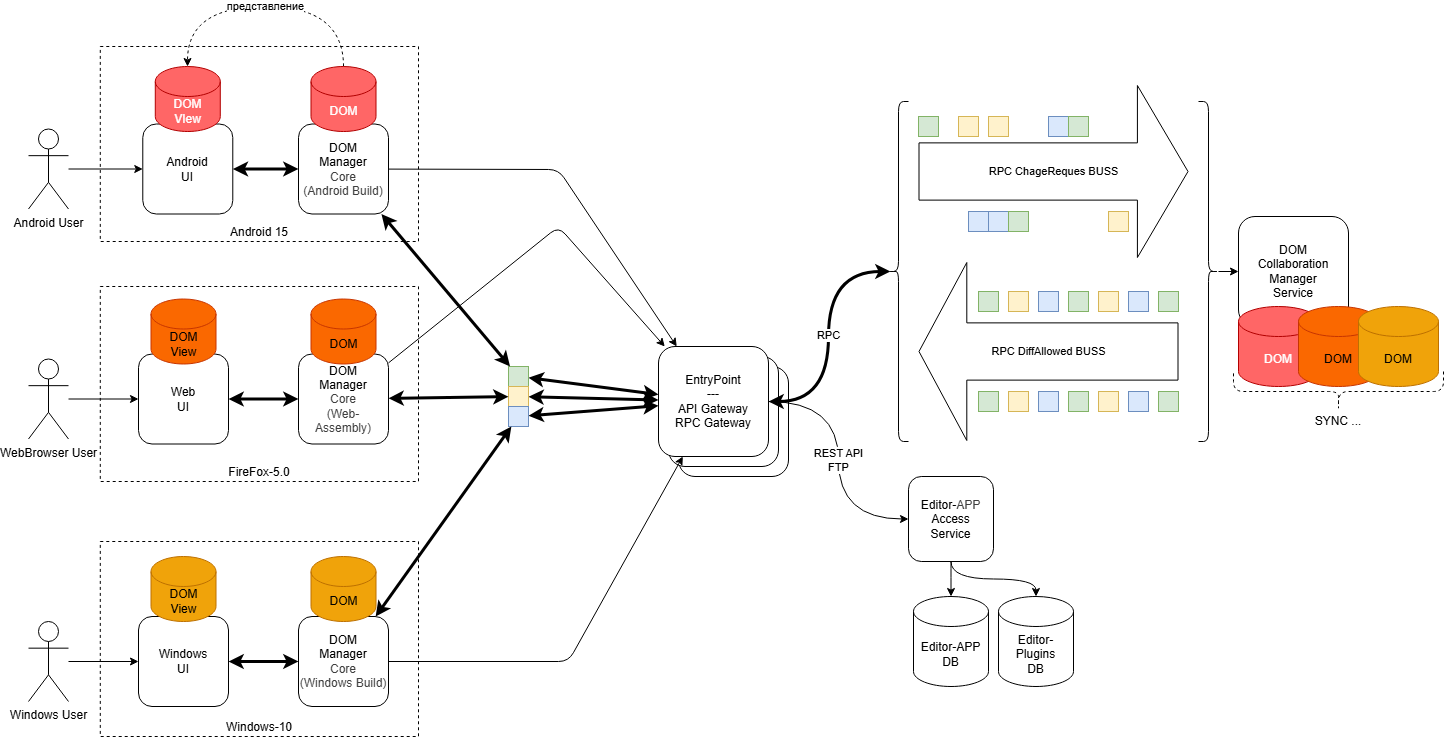

The diagram above was exported from draw.io. Its source (the exported page's mxGraphModel, read from the mxfile embedded in the PNG):
<mxGraphModel dx="1604" dy="839" grid="1" gridSize="10" guides="1" tooltips="1" connect="1" arrows="1" fold="1" page="1" pageScale="1" pageWidth="850" pageHeight="1100" math="0" shadow="0">
  <root>
    <mxCell id="0" />
    <mxCell id="1" parent="0" />
    <mxCell id="130" value="Android 15" style="rounded=0;whiteSpace=wrap;html=1;fillColor=none;dashed=1;horizontal=1;verticalAlign=bottom;" vertex="1" parent="1">
      <mxGeometry x="-98.21000000000001" y="180" width="318.21" height="195" as="geometry" />
    </mxCell>
    <mxCell id="129" value="FireFox-5.0" style="rounded=0;whiteSpace=wrap;html=1;fillColor=none;dashed=1;horizontal=1;verticalAlign=bottom;" vertex="1" parent="1">
      <mxGeometry x="-98.21" y="420" width="318.21" height="195" as="geometry" />
    </mxCell>
    <mxCell id="128" value="Windows-10" style="rounded=0;whiteSpace=wrap;html=1;fillColor=none;dashed=1;horizontal=1;verticalAlign=bottom;" vertex="1" parent="1">
      <mxGeometry x="-98.21" y="675" width="318.21" height="195" as="geometry" />
    </mxCell>
    <mxCell id="110" value="EntryPoint&lt;div&gt;&lt;font color=&quot;#000000&quot;&gt;---&lt;/font&gt;&lt;/div&gt;&lt;div&gt;&lt;font color=&quot;#000000&quot;&gt;API Gateway&lt;br&gt;&lt;/font&gt;&lt;div&gt;RPC Gateway&lt;/div&gt;&lt;/div&gt;" style="rounded=1;whiteSpace=wrap;html=1;" vertex="1" parent="1">
      <mxGeometry x="480" y="500" width="110" height="110" as="geometry" />
    </mxCell>
    <mxCell id="109" value="EntryPoint&lt;div&gt;&lt;font color=&quot;#000000&quot;&gt;---&lt;/font&gt;&lt;/div&gt;&lt;div&gt;&lt;font color=&quot;#000000&quot;&gt;API Gateway&lt;br&gt;&lt;/font&gt;&lt;div&gt;RPC Gateway&lt;/div&gt;&lt;/div&gt;" style="rounded=1;whiteSpace=wrap;html=1;" vertex="1" parent="1">
      <mxGeometry x="470" y="490" width="110" height="110" as="geometry" />
    </mxCell>
    <mxCell id="52" style="edgeStyle=none;html=1;strokeWidth=3;rounded=0;curved=1;startArrow=classic;startFill=1;" edge="1" parent="1" source="99" target="50">
      <mxGeometry relative="1" as="geometry" />
    </mxCell>
    <mxCell id="137" style="edgeStyle=none;html=1;entryX=0;entryY=0.5;entryDx=0;entryDy=0;startArrow=classic;startFill=1;strokeWidth=3;" edge="1" parent="1" source="8" target="120">
      <mxGeometry relative="1" as="geometry" />
    </mxCell>
    <mxCell id="8" value="&lt;div&gt;Web&lt;/div&gt;UI" style="rounded=1;whiteSpace=wrap;html=1;" vertex="1" parent="1">
      <mxGeometry x="-60" y="487.5" width="90" height="90" as="geometry" />
    </mxCell>
    <mxCell id="9" value="DOM&lt;div&gt;&lt;font color=&quot;#000000&quot;&gt;Collaboration&lt;br&gt;&lt;/font&gt;&lt;div&gt;Manager&lt;/div&gt;&lt;/div&gt;&lt;div&gt;Service&lt;/div&gt;" style="rounded=1;whiteSpace=wrap;html=1;" vertex="1" parent="1">
      <mxGeometry x="1040" y="350" width="110" height="110" as="geometry" />
    </mxCell>
    <mxCell id="10" value="DOM" style="shape=cylinder3;whiteSpace=wrap;html=1;boundedLbl=1;backgroundOutline=1;size=15;fillColor=#FF6666;strokeColor=#B20000;fontColor=#ffffff;" vertex="1" parent="1">
      <mxGeometry x="1040" y="440" width="80" height="80" as="geometry" />
    </mxCell>
    <mxCell id="22" value="DOM&lt;div&gt;View&lt;/div&gt;" style="shape=cylinder3;whiteSpace=wrap;html=1;boundedLbl=1;backgroundOutline=1;size=15;fillColor=#fa6800;fontColor=#000000;strokeColor=#C73500;" vertex="1" parent="1">
      <mxGeometry x="-47.499999999999964" y="432.5" width="65" height="65" as="geometry" />
    </mxCell>
    <mxCell id="51" style="edgeStyle=none;html=1;strokeWidth=3;rounded=0;curved=1;startArrow=classic;startFill=1;" edge="1" parent="1" source="97" target="50">
      <mxGeometry relative="1" as="geometry" />
    </mxCell>
    <mxCell id="123" style="edgeStyle=none;html=1;startArrow=classic;startFill=1;strokeWidth=3;" edge="1" parent="1" source="38" target="119">
      <mxGeometry relative="1" as="geometry" />
    </mxCell>
    <mxCell id="38" value="&lt;div&gt;Android&lt;/div&gt;UI" style="rounded=1;whiteSpace=wrap;html=1;" vertex="1" parent="1">
      <mxGeometry x="-55.709999999999994" y="257.5" width="90" height="90" as="geometry" />
    </mxCell>
    <mxCell id="39" value="DOM&lt;div&gt;VIew&lt;/div&gt;" style="shape=cylinder3;whiteSpace=wrap;html=1;boundedLbl=1;backgroundOutline=1;size=15;fillColor=#FF6666;fontColor=#ffffff;strokeColor=#B20000;" vertex="1" parent="1">
      <mxGeometry x="-43.20999999999997" y="200" width="65" height="65" as="geometry" />
    </mxCell>
    <mxCell id="53" style="edgeStyle=none;html=1;strokeWidth=3;rounded=0;curved=1;startArrow=classic;startFill=1;" edge="1" parent="1" source="101" target="50">
      <mxGeometry relative="1" as="geometry" />
    </mxCell>
    <mxCell id="138" style="edgeStyle=none;html=1;entryX=0;entryY=0.5;entryDx=0;entryDy=0;startArrow=classic;startFill=1;strokeWidth=3;" edge="1" parent="1" source="40" target="121">
      <mxGeometry relative="1" as="geometry" />
    </mxCell>
    <mxCell id="40" value="&lt;div&gt;Windows&lt;/div&gt;UI" style="rounded=1;whiteSpace=wrap;html=1;" vertex="1" parent="1">
      <mxGeometry x="-60" y="750" width="90" height="90" as="geometry" />
    </mxCell>
    <mxCell id="41" value="DOM&lt;div&gt;View&lt;/div&gt;" style="shape=cylinder3;whiteSpace=wrap;html=1;boundedLbl=1;backgroundOutline=1;size=15;fillColor=#f0a30a;fontColor=#000000;strokeColor=#BD7000;" vertex="1" parent="1">
      <mxGeometry x="-47.49999999999996" y="690" width="65" height="65" as="geometry" />
    </mxCell>
    <mxCell id="134" style="edgeStyle=none;html=1;" edge="1" parent="1" source="42" target="38">
      <mxGeometry relative="1" as="geometry" />
    </mxCell>
    <mxCell id="42" value="Android User" style="shape=umlActor;verticalLabelPosition=bottom;verticalAlign=top;html=1;outlineConnect=0;" vertex="1" parent="1">
      <mxGeometry x="-170" y="262.5" width="40" height="80" as="geometry" />
    </mxCell>
    <mxCell id="135" style="edgeStyle=none;html=1;" edge="1" parent="1" source="45" target="8">
      <mxGeometry relative="1" as="geometry" />
    </mxCell>
    <mxCell id="45" value="WebBrowser User" style="shape=umlActor;verticalLabelPosition=bottom;verticalAlign=top;html=1;outlineConnect=0;" vertex="1" parent="1">
      <mxGeometry x="-170" y="492.5" width="40" height="80" as="geometry" />
    </mxCell>
    <mxCell id="136" style="edgeStyle=none;html=1;" edge="1" parent="1" source="46" target="40">
      <mxGeometry relative="1" as="geometry" />
    </mxCell>
    <mxCell id="46" value="Windows User" style="shape=umlActor;verticalLabelPosition=bottom;verticalAlign=top;html=1;outlineConnect=0;" vertex="1" parent="1">
      <mxGeometry x="-170" y="755" width="40" height="80" as="geometry" />
    </mxCell>
    <mxCell id="103" value="REST API&lt;div&gt;FTP&lt;/div&gt;" style="edgeStyle=orthogonalEdgeStyle;curved=1;html=1;entryX=0;entryY=0.5;entryDx=0;entryDy=0;" edge="1" parent="1" source="50" target="92">
      <mxGeometry relative="1" as="geometry" />
    </mxCell>
    <mxCell id="50" value="EntryPoint&lt;div&gt;&lt;font color=&quot;#000000&quot;&gt;---&lt;/font&gt;&lt;/div&gt;&lt;div&gt;&lt;font color=&quot;#000000&quot;&gt;API Gateway&lt;br&gt;&lt;/font&gt;&lt;div&gt;RPC Gateway&lt;/div&gt;&lt;/div&gt;" style="rounded=1;whiteSpace=wrap;html=1;" vertex="1" parent="1">
      <mxGeometry x="460" y="480" width="110" height="110" as="geometry" />
    </mxCell>
    <mxCell id="54" value="" style="shape=curlyBracket;whiteSpace=wrap;html=1;rounded=1;labelPosition=left;verticalLabelPosition=middle;align=right;verticalAlign=middle;" vertex="1" parent="1">
      <mxGeometry x="690" y="235" width="20" height="340" as="geometry" />
    </mxCell>
    <mxCell id="86" style="edgeStyle=none;html=1;" edge="1" parent="1" source="55" target="9">
      <mxGeometry relative="1" as="geometry" />
    </mxCell>
    <mxCell id="55" value="" style="shape=curlyBracket;whiteSpace=wrap;html=1;rounded=1;flipH=1;labelPosition=right;verticalLabelPosition=middle;align=left;verticalAlign=middle;" vertex="1" parent="1">
      <mxGeometry x="1000" y="235" width="20" height="340" as="geometry" />
    </mxCell>
    <mxCell id="56" value="RPC ChageReques BUSS" style="shape=flexArrow;endArrow=classic;html=1;endWidth=113.75862068965517;endSize=16.53;width=57.24137931034483;" edge="1" parent="1">
      <mxGeometry width="50" height="50" relative="1" as="geometry">
        <mxPoint x="720" y="305" as="sourcePoint" />
        <mxPoint x="990" y="305" as="targetPoint" />
      </mxGeometry>
    </mxCell>
    <mxCell id="57" value="RPC DiffAllowed BUSS" style="shape=flexArrow;endArrow=classic;html=1;endWidth=119.75862068965517;endSize=15.6;width=57.24137931034483;" edge="1" parent="1">
      <mxGeometry width="50" height="50" relative="1" as="geometry">
        <mxPoint x="980" y="485" as="sourcePoint" />
        <mxPoint x="720" y="485" as="targetPoint" />
      </mxGeometry>
    </mxCell>
    <mxCell id="59" value="" style="rounded=0;whiteSpace=wrap;html=1;fillColor=#fff2cc;strokeColor=#d6b656;" vertex="1" parent="1">
      <mxGeometry x="760" y="250" width="20" height="20" as="geometry" />
    </mxCell>
    <mxCell id="60" value="" style="rounded=0;whiteSpace=wrap;html=1;fillColor=#d5e8d4;strokeColor=#82b366;" vertex="1" parent="1">
      <mxGeometry x="720" y="250" width="20" height="20" as="geometry" />
    </mxCell>
    <mxCell id="61" value="" style="rounded=0;whiteSpace=wrap;html=1;fillColor=#fff2cc;strokeColor=#d6b656;" vertex="1" parent="1">
      <mxGeometry x="790" y="250" width="20" height="20" as="geometry" />
    </mxCell>
    <mxCell id="62" value="" style="rounded=0;whiteSpace=wrap;html=1;fillColor=#dae8fc;strokeColor=#6c8ebf;" vertex="1" parent="1">
      <mxGeometry x="850" y="250" width="20" height="20" as="geometry" />
    </mxCell>
    <mxCell id="63" value="" style="rounded=0;whiteSpace=wrap;html=1;fillColor=#d5e8d4;strokeColor=#82b366;" vertex="1" parent="1">
      <mxGeometry x="870" y="250" width="20" height="20" as="geometry" />
    </mxCell>
    <mxCell id="64" value="" style="rounded=0;whiteSpace=wrap;html=1;fillColor=#dae8fc;strokeColor=#6c8ebf;" vertex="1" parent="1">
      <mxGeometry x="770" y="345" width="20" height="20" as="geometry" />
    </mxCell>
    <mxCell id="65" value="" style="rounded=0;whiteSpace=wrap;html=1;fillColor=#fff2cc;strokeColor=#d6b656;" vertex="1" parent="1">
      <mxGeometry x="910" y="345" width="20" height="20" as="geometry" />
    </mxCell>
    <mxCell id="66" value="" style="rounded=0;whiteSpace=wrap;html=1;fillColor=#d5e8d4;strokeColor=#82b366;" vertex="1" parent="1">
      <mxGeometry x="780" y="425" width="20" height="20" as="geometry" />
    </mxCell>
    <mxCell id="67" value="" style="rounded=0;whiteSpace=wrap;html=1;fillColor=#fff2cc;strokeColor=#d6b656;" vertex="1" parent="1">
      <mxGeometry x="810" y="425" width="20" height="20" as="geometry" />
    </mxCell>
    <mxCell id="68" value="" style="rounded=0;whiteSpace=wrap;html=1;fillColor=#dae8fc;strokeColor=#6c8ebf;" vertex="1" parent="1">
      <mxGeometry x="840" y="425" width="20" height="20" as="geometry" />
    </mxCell>
    <mxCell id="69" value="" style="rounded=0;whiteSpace=wrap;html=1;fillColor=#d5e8d4;strokeColor=#82b366;" vertex="1" parent="1">
      <mxGeometry x="870" y="425" width="20" height="20" as="geometry" />
    </mxCell>
    <mxCell id="70" value="" style="rounded=0;whiteSpace=wrap;html=1;fillColor=#fff2cc;strokeColor=#d6b656;" vertex="1" parent="1">
      <mxGeometry x="900" y="425" width="20" height="20" as="geometry" />
    </mxCell>
    <mxCell id="71" value="" style="rounded=0;whiteSpace=wrap;html=1;fillColor=#dae8fc;strokeColor=#6c8ebf;" vertex="1" parent="1">
      <mxGeometry x="930" y="425" width="20" height="20" as="geometry" />
    </mxCell>
    <mxCell id="72" value="" style="rounded=0;whiteSpace=wrap;html=1;fillColor=#d5e8d4;strokeColor=#82b366;" vertex="1" parent="1">
      <mxGeometry x="960" y="425" width="20" height="20" as="geometry" />
    </mxCell>
    <mxCell id="73" value="" style="rounded=0;whiteSpace=wrap;html=1;fillColor=#d5e8d4;strokeColor=#82b366;" vertex="1" parent="1">
      <mxGeometry x="780" y="525" width="20" height="20" as="geometry" />
    </mxCell>
    <mxCell id="74" value="" style="rounded=0;whiteSpace=wrap;html=1;fillColor=#fff2cc;strokeColor=#d6b656;" vertex="1" parent="1">
      <mxGeometry x="810" y="525" width="20" height="20" as="geometry" />
    </mxCell>
    <mxCell id="75" value="" style="rounded=0;whiteSpace=wrap;html=1;fillColor=#dae8fc;strokeColor=#6c8ebf;" vertex="1" parent="1">
      <mxGeometry x="840" y="525" width="20" height="20" as="geometry" />
    </mxCell>
    <mxCell id="76" value="" style="rounded=0;whiteSpace=wrap;html=1;fillColor=#d5e8d4;strokeColor=#82b366;" vertex="1" parent="1">
      <mxGeometry x="870" y="525" width="20" height="20" as="geometry" />
    </mxCell>
    <mxCell id="77" value="" style="rounded=0;whiteSpace=wrap;html=1;fillColor=#fff2cc;strokeColor=#d6b656;" vertex="1" parent="1">
      <mxGeometry x="900" y="525" width="20" height="20" as="geometry" />
    </mxCell>
    <mxCell id="78" value="" style="rounded=0;whiteSpace=wrap;html=1;fillColor=#dae8fc;strokeColor=#6c8ebf;" vertex="1" parent="1">
      <mxGeometry x="930" y="525" width="20" height="20" as="geometry" />
    </mxCell>
    <mxCell id="79" value="" style="rounded=0;whiteSpace=wrap;html=1;fillColor=#d5e8d4;strokeColor=#82b366;" vertex="1" parent="1">
      <mxGeometry x="960" y="525" width="20" height="20" as="geometry" />
    </mxCell>
    <mxCell id="80" value="" style="rounded=0;whiteSpace=wrap;html=1;fillColor=#dae8fc;strokeColor=#6c8ebf;" vertex="1" parent="1">
      <mxGeometry x="790" y="345" width="20" height="20" as="geometry" />
    </mxCell>
    <mxCell id="81" value="" style="rounded=0;whiteSpace=wrap;html=1;fillColor=#d5e8d4;strokeColor=#82b366;" vertex="1" parent="1">
      <mxGeometry x="810" y="345" width="20" height="20" as="geometry" />
    </mxCell>
    <mxCell id="87" value="RPC" style="edgeStyle=orthogonalEdgeStyle;html=1;entryX=0.1;entryY=0.5;entryDx=0;entryDy=0;entryPerimeter=0;curved=1;strokeWidth=3;rounded=0;startArrow=classic;startFill=1;" edge="1" parent="1" source="50" target="54">
      <mxGeometry relative="1" as="geometry" />
    </mxCell>
    <mxCell id="92" value="&lt;div&gt;Editor-&lt;span style=&quot;color: rgb(63, 63, 63); background-color: transparent;&quot;&gt;APP&lt;/span&gt;&lt;/div&gt;&lt;div&gt;Access&lt;/div&gt;&lt;div&gt;Service&lt;/div&gt;" style="rounded=1;whiteSpace=wrap;html=1;" vertex="1" parent="1">
      <mxGeometry x="710" y="610" width="85" height="85" as="geometry" />
    </mxCell>
    <mxCell id="95" value="Editor-Plugins&lt;div&gt;DB&lt;/div&gt;" style="shape=cylinder3;whiteSpace=wrap;html=1;boundedLbl=1;backgroundOutline=1;size=15;" vertex="1" parent="1">
      <mxGeometry x="800" y="730" width="75" height="90" as="geometry" />
    </mxCell>
    <mxCell id="97" value="" style="rounded=0;whiteSpace=wrap;html=1;fillColor=#d5e8d4;strokeColor=#82b366;" vertex="1" parent="1">
      <mxGeometry x="310" y="500" width="20" height="20" as="geometry" />
    </mxCell>
    <mxCell id="99" value="" style="rounded=0;whiteSpace=wrap;html=1;fillColor=#fff2cc;strokeColor=#d6b656;" vertex="1" parent="1">
      <mxGeometry x="310" y="520" width="20" height="20" as="geometry" />
    </mxCell>
    <mxCell id="101" value="" style="rounded=0;whiteSpace=wrap;html=1;fillColor=#dae8fc;strokeColor=#6c8ebf;" vertex="1" parent="1">
      <mxGeometry x="310" y="540" width="20" height="20" as="geometry" />
    </mxCell>
    <mxCell id="111" value="Editor-APP&lt;div&gt;DB&lt;/div&gt;" style="shape=cylinder3;whiteSpace=wrap;html=1;boundedLbl=1;backgroundOutline=1;size=15;" vertex="1" parent="1">
      <mxGeometry x="715" y="730" width="75" height="90" as="geometry" />
    </mxCell>
    <mxCell id="112" style="edgeStyle=orthogonalEdgeStyle;curved=1;html=1;entryX=0.5;entryY=0;entryDx=0;entryDy=0;entryPerimeter=0;" edge="1" parent="1" source="92" target="111">
      <mxGeometry relative="1" as="geometry" />
    </mxCell>
    <mxCell id="113" style="edgeStyle=orthogonalEdgeStyle;curved=1;html=1;entryX=0.5;entryY=0;entryDx=0;entryDy=0;entryPerimeter=0;exitX=0.5;exitY=1;exitDx=0;exitDy=0;" edge="1" parent="1" source="92" target="95">
      <mxGeometry relative="1" as="geometry" />
    </mxCell>
    <mxCell id="106" value="DOM" style="shape=cylinder3;whiteSpace=wrap;html=1;boundedLbl=1;backgroundOutline=1;size=15;fillColor=#fa6800;fontColor=#000000;strokeColor=#C73500;" vertex="1" parent="1">
      <mxGeometry x="1100" y="440" width="80" height="80" as="geometry" />
    </mxCell>
    <mxCell id="108" value="DOM" style="shape=cylinder3;whiteSpace=wrap;html=1;boundedLbl=1;backgroundOutline=1;size=15;fillColor=#f0a30a;fontColor=#000000;strokeColor=#BD7000;" vertex="1" parent="1">
      <mxGeometry x="1160" y="440" width="80" height="80" as="geometry" />
    </mxCell>
    <mxCell id="117" value="" style="shape=curlyBracket;whiteSpace=wrap;html=1;rounded=1;flipH=1;labelPosition=right;verticalLabelPosition=middle;align=left;verticalAlign=middle;rotation=90;dashed=1;" vertex="1" parent="1">
      <mxGeometry x="1120" y="420" width="40" height="210" as="geometry" />
    </mxCell>
    <mxCell id="118" value="SYNC ..." style="text;html=1;align=center;verticalAlign=middle;whiteSpace=wrap;rounded=0;" vertex="1" parent="1">
      <mxGeometry x="1110" y="540" width="60" height="30" as="geometry" />
    </mxCell>
    <mxCell id="140" style="edgeStyle=none;html=1;" edge="1" parent="1" source="119" target="50">
      <mxGeometry relative="1" as="geometry">
        <Array as="points">
          <mxPoint x="360" y="303" />
        </Array>
      </mxGeometry>
    </mxCell>
    <mxCell id="119" value="&lt;div&gt;DOM&lt;/div&gt;&lt;div&gt;Manager&lt;/div&gt;&lt;div&gt;&lt;span style=&quot;color: rgb(63, 63, 63); background-color: transparent;&quot;&gt;Core&lt;/span&gt;&lt;/div&gt;&lt;div&gt;&lt;span style=&quot;color: rgb(63, 63, 63); background-color: transparent;&quot;&gt;(Android Build)&lt;/span&gt;&lt;/div&gt;" style="rounded=1;whiteSpace=wrap;html=1;" vertex="1" parent="1">
      <mxGeometry x="100.00000000000001" y="257.5" width="90" height="90" as="geometry" />
    </mxCell>
    <mxCell id="131" style="edgeStyle=none;html=1;strokeWidth=3;startArrow=classic;startFill=1;" edge="1" parent="1" source="120" target="99">
      <mxGeometry relative="1" as="geometry" />
    </mxCell>
    <mxCell id="142" style="edgeStyle=none;html=1;" edge="1" parent="1" source="120" target="50">
      <mxGeometry relative="1" as="geometry">
        <Array as="points">
          <mxPoint x="360" y="360" />
        </Array>
      </mxGeometry>
    </mxCell>
    <mxCell id="120" value="&lt;div&gt;DOM&lt;/div&gt;&lt;div&gt;Manager&lt;/div&gt;&lt;div&gt;&lt;span style=&quot;color: rgb(63, 63, 63); background-color: transparent;&quot;&gt;Core&lt;/span&gt;&lt;/div&gt;&lt;div&gt;&lt;span style=&quot;color: rgb(63, 63, 63); background-color: transparent;&quot;&gt;(Web-Assembly)&lt;/span&gt;&lt;/div&gt;" style="rounded=1;whiteSpace=wrap;html=1;" vertex="1" parent="1">
      <mxGeometry x="100.00000000000001" y="487.5" width="90" height="90" as="geometry" />
    </mxCell>
    <mxCell id="132" style="edgeStyle=none;html=1;strokeWidth=3;startArrow=classic;startFill=1;" edge="1" parent="1" source="121" target="101">
      <mxGeometry relative="1" as="geometry" />
    </mxCell>
    <mxCell id="141" style="edgeStyle=none;html=1;" edge="1" parent="1" source="121" target="50">
      <mxGeometry relative="1" as="geometry">
        <Array as="points">
          <mxPoint x="370" y="795" />
        </Array>
      </mxGeometry>
    </mxCell>
    <mxCell id="121" value="&lt;div&gt;DOM&lt;/div&gt;&lt;div&gt;Manager&lt;/div&gt;&lt;div&gt;&lt;span style=&quot;color: rgb(63, 63, 63); background-color: transparent;&quot;&gt;Core&lt;/span&gt;&lt;/div&gt;&lt;div&gt;&lt;span style=&quot;color: rgb(63, 63, 63); background-color: transparent;&quot;&gt;(Windows Build)&lt;/span&gt;&lt;/div&gt;" style="rounded=1;whiteSpace=wrap;html=1;" vertex="1" parent="1">
      <mxGeometry x="100.00000000000001" y="750" width="90" height="90" as="geometry" />
    </mxCell>
    <mxCell id="143" value="представление" style="edgeStyle=orthogonalEdgeStyle;html=1;curved=1;dashed=1;" edge="1" parent="1" source="125" target="39">
      <mxGeometry relative="1" as="geometry">
        <Array as="points">
          <mxPoint x="145" y="140" />
          <mxPoint x="-11" y="140" />
        </Array>
      </mxGeometry>
    </mxCell>
    <mxCell id="125" value="DOM" style="shape=cylinder3;whiteSpace=wrap;html=1;boundedLbl=1;backgroundOutline=1;size=15;fillColor=#FF6666;fontColor=#ffffff;strokeColor=#B20000;" vertex="1" parent="1">
      <mxGeometry x="112.5" y="200" width="65" height="65" as="geometry" />
    </mxCell>
    <mxCell id="126" value="DOM" style="shape=cylinder3;whiteSpace=wrap;html=1;boundedLbl=1;backgroundOutline=1;size=15;fillColor=#fa6800;fontColor=#000000;strokeColor=#C73500;" vertex="1" parent="1">
      <mxGeometry x="112.5" y="432.5" width="65" height="65" as="geometry" />
    </mxCell>
    <mxCell id="127" value="DOM" style="shape=cylinder3;whiteSpace=wrap;html=1;boundedLbl=1;backgroundOutline=1;size=15;fillColor=#f0a30a;fontColor=#000000;strokeColor=#BD7000;" vertex="1" parent="1">
      <mxGeometry x="112.5" y="690" width="65" height="65" as="geometry" />
    </mxCell>
    <mxCell id="133" style="edgeStyle=none;html=1;strokeWidth=3;startArrow=classic;startFill=1;" edge="1" parent="1" source="119" target="97">
      <mxGeometry relative="1" as="geometry" />
    </mxCell>
  </root>
</mxGraphModel>